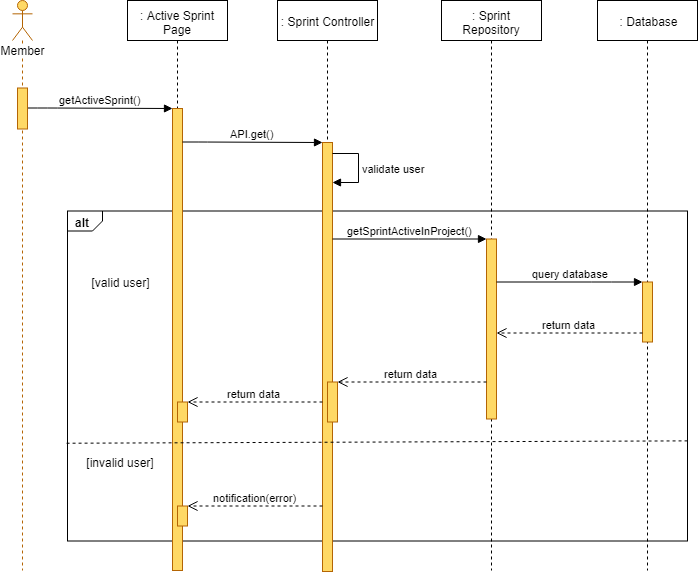

The diagram above was exported from draw.io. Its source (the exported page's mxGraphModel, read from the mxfile embedded in the PNG):
<mxGraphModel dx="1220" dy="634" grid="1" gridSize="10" guides="1" tooltips="1" connect="1" arrows="1" fold="1" page="1" pageScale="1" pageWidth="827" pageHeight="1169" math="0" shadow="0">
  <root>
    <mxCell id="0lwxKitDTsh98SVGRY9q-0" />
    <mxCell id="0lwxKitDTsh98SVGRY9q-1" parent="0lwxKitDTsh98SVGRY9q-0" />
    <mxCell id="0lwxKitDTsh98SVGRY9q-2" value="alt" style="strokeColor=inherit;fillColor=inherit;gradientColor=inherit;html=1;shape=mxgraph.sysml.package;labelX=35;fontStyle=1;align=left;verticalAlign=top;spacingLeft=5;spacingTop=-3;" parent="0lwxKitDTsh98SVGRY9q-1" vertex="1">
      <mxGeometry x="140" y="250.5" width="620" height="330" as="geometry" />
    </mxCell>
    <mxCell id="0lwxKitDTsh98SVGRY9q-3" value=": Active Sprint Page" style="shape=umlLifeline;perimeter=lifelinePerimeter;whiteSpace=wrap;html=1;container=1;collapsible=0;recursiveResize=0;outlineConnect=0;" parent="0lwxKitDTsh98SVGRY9q-1" vertex="1">
      <mxGeometry x="200" y="40" width="100" height="570" as="geometry" />
    </mxCell>
    <mxCell id="0lwxKitDTsh98SVGRY9q-4" value="" style="html=1;points=[];perimeter=orthogonalPerimeter;fillColor=#FFD966;strokeColor=#b46504;" parent="0lwxKitDTsh98SVGRY9q-3" vertex="1">
      <mxGeometry x="45" y="108" width="10" height="462" as="geometry" />
    </mxCell>
    <mxCell id="0lwxKitDTsh98SVGRY9q-5" value="" style="html=1;points=[];perimeter=orthogonalPerimeter;fillColor=#FFD966;strokeColor=#B46504;" parent="0lwxKitDTsh98SVGRY9q-3" vertex="1">
      <mxGeometry x="50" y="401.5" width="10" height="20" as="geometry" />
    </mxCell>
    <mxCell id="0lwxKitDTsh98SVGRY9q-6" value="" style="html=1;points=[];perimeter=orthogonalPerimeter;fillColor=#FFD966;strokeColor=#B46504;" parent="0lwxKitDTsh98SVGRY9q-3" vertex="1">
      <mxGeometry x="50" y="505.5" width="10" height="20" as="geometry" />
    </mxCell>
    <mxCell id="0lwxKitDTsh98SVGRY9q-7" value=": Sprint Controller" style="shape=umlLifeline;perimeter=lifelinePerimeter;whiteSpace=wrap;html=1;container=1;collapsible=0;recursiveResize=0;outlineConnect=0;" parent="0lwxKitDTsh98SVGRY9q-1" vertex="1">
      <mxGeometry x="350" y="40" width="100" height="571" as="geometry" />
    </mxCell>
    <mxCell id="0lwxKitDTsh98SVGRY9q-8" value="" style="html=1;points=[];perimeter=orthogonalPerimeter;fillColor=#FFD966;strokeColor=#b46504;" parent="0lwxKitDTsh98SVGRY9q-7" vertex="1">
      <mxGeometry x="45" y="142" width="10" height="429" as="geometry" />
    </mxCell>
    <mxCell id="0lwxKitDTsh98SVGRY9q-9" value="" style="html=1;points=[];perimeter=orthogonalPerimeter;fillColor=#FFD966;strokeColor=#b46504;" parent="0lwxKitDTsh98SVGRY9q-7" vertex="1">
      <mxGeometry x="50" y="381.5" width="10" height="40" as="geometry" />
    </mxCell>
    <mxCell id="0lwxKitDTsh98SVGRY9q-11" value="validate user" style="edgeStyle=orthogonalEdgeStyle;html=1;align=left;spacingLeft=2;endArrow=block;rounded=0;" parent="0lwxKitDTsh98SVGRY9q-7" source="0lwxKitDTsh98SVGRY9q-8" target="0lwxKitDTsh98SVGRY9q-8" edge="1">
      <mxGeometry relative="1" as="geometry">
        <mxPoint x="50" y="142.19047619047615" as="sourcePoint" />
        <Array as="points">
          <mxPoint x="81" y="152.5" />
          <mxPoint x="81" y="181.5" />
        </Array>
        <mxPoint x="50" y="173.1428571428571" as="targetPoint" />
      </mxGeometry>
    </mxCell>
    <mxCell id="0lwxKitDTsh98SVGRY9q-12" value=": Sprint Repository" style="shape=umlLifeline;perimeter=lifelinePerimeter;whiteSpace=wrap;html=1;container=1;collapsible=0;recursiveResize=0;outlineConnect=0;" parent="0lwxKitDTsh98SVGRY9q-1" vertex="1">
      <mxGeometry x="514" y="40" width="100" height="570" as="geometry" />
    </mxCell>
    <mxCell id="0lwxKitDTsh98SVGRY9q-13" value="" style="html=1;points=[];perimeter=orthogonalPerimeter;fillColor=#FFD966;strokeColor=#b46504;" parent="0lwxKitDTsh98SVGRY9q-12" vertex="1">
      <mxGeometry x="45" y="238.5" width="10" height="180" as="geometry" />
    </mxCell>
    <mxCell id="0lwxKitDTsh98SVGRY9q-14" value=": Database" style="shape=umlLifeline;perimeter=lifelinePerimeter;whiteSpace=wrap;html=1;container=1;collapsible=0;recursiveResize=0;outlineConnect=0;" parent="0lwxKitDTsh98SVGRY9q-1" vertex="1">
      <mxGeometry x="670" y="40" width="100" height="570" as="geometry" />
    </mxCell>
    <mxCell id="0lwxKitDTsh98SVGRY9q-15" value="" style="html=1;points=[];perimeter=orthogonalPerimeter;fillColor=#FFD966;strokeColor=#B46504;" parent="0lwxKitDTsh98SVGRY9q-14" vertex="1">
      <mxGeometry x="45" y="281.5" width="10" height="60" as="geometry" />
    </mxCell>
    <mxCell id="0lwxKitDTsh98SVGRY9q-16" value="getActiveSprint()" style="html=1;verticalAlign=bottom;endArrow=block;" parent="0lwxKitDTsh98SVGRY9q-1" source="0lwxKitDTsh98SVGRY9q-28" target="0lwxKitDTsh98SVGRY9q-4" edge="1">
      <mxGeometry width="80" relative="1" as="geometry">
        <mxPoint x="120" y="157.5" as="sourcePoint" />
        <mxPoint x="200" y="157.5" as="targetPoint" />
        <Array as="points">
          <mxPoint x="120" y="147.5" />
        </Array>
      </mxGeometry>
    </mxCell>
    <mxCell id="0lwxKitDTsh98SVGRY9q-17" value="API.get()" style="html=1;verticalAlign=bottom;endArrow=block;" parent="0lwxKitDTsh98SVGRY9q-1" target="0lwxKitDTsh98SVGRY9q-8" edge="1">
      <mxGeometry width="80" relative="1" as="geometry">
        <mxPoint x="255" y="181.4999999999999" as="sourcePoint" />
        <mxPoint x="395" y="171.5" as="targetPoint" />
        <Array as="points">
          <mxPoint x="270" y="181.5" />
        </Array>
      </mxGeometry>
    </mxCell>
    <mxCell id="0lwxKitDTsh98SVGRY9q-18" value="&lt;div&gt;&lt;span&gt;getSprintActiveInProject()&lt;/span&gt;&lt;/div&gt;" style="html=1;verticalAlign=bottom;endArrow=block;" parent="0lwxKitDTsh98SVGRY9q-1" source="0lwxKitDTsh98SVGRY9q-8" target="0lwxKitDTsh98SVGRY9q-13" edge="1">
      <mxGeometry width="80" relative="1" as="geometry">
        <mxPoint x="70" y="471.5" as="sourcePoint" />
        <mxPoint x="150" y="471.5" as="targetPoint" />
        <Array as="points">
          <mxPoint x="501" y="278.5" />
        </Array>
      </mxGeometry>
    </mxCell>
    <mxCell id="0lwxKitDTsh98SVGRY9q-19" value="query database" style="html=1;verticalAlign=bottom;endArrow=block;" parent="0lwxKitDTsh98SVGRY9q-1" source="0lwxKitDTsh98SVGRY9q-13" target="0lwxKitDTsh98SVGRY9q-15" edge="1">
      <mxGeometry width="80" relative="1" as="geometry">
        <mxPoint x="569" y="310.5" as="sourcePoint" />
        <mxPoint x="723" y="310.5" as="targetPoint" />
        <Array as="points">
          <mxPoint x="674" y="321.5" />
        </Array>
      </mxGeometry>
    </mxCell>
    <mxCell id="0lwxKitDTsh98SVGRY9q-20" value="return data" style="html=1;verticalAlign=bottom;endArrow=open;dashed=1;endSize=8;" parent="0lwxKitDTsh98SVGRY9q-1" source="0lwxKitDTsh98SVGRY9q-15" target="0lwxKitDTsh98SVGRY9q-13" edge="1">
      <mxGeometry relative="1" as="geometry">
        <mxPoint x="150" y="631.5" as="sourcePoint" />
        <mxPoint x="70" y="631.5" as="targetPoint" />
        <Array as="points">
          <mxPoint x="665" y="372.5" />
        </Array>
      </mxGeometry>
    </mxCell>
    <mxCell id="0lwxKitDTsh98SVGRY9q-21" value="return data" style="html=1;verticalAlign=bottom;endArrow=open;dashed=1;endSize=8;" parent="0lwxKitDTsh98SVGRY9q-1" source="0lwxKitDTsh98SVGRY9q-13" target="0lwxKitDTsh98SVGRY9q-9" edge="1">
      <mxGeometry relative="1" as="geometry">
        <mxPoint x="559" y="351.5" as="sourcePoint" />
        <mxPoint x="413" y="351.5" as="targetPoint" />
        <Array as="points">
          <mxPoint x="480" y="421.5" />
        </Array>
      </mxGeometry>
    </mxCell>
    <mxCell id="0lwxKitDTsh98SVGRY9q-22" value="[valid user]" style="text;html=1;strokeColor=none;fillColor=none;align=center;verticalAlign=middle;whiteSpace=wrap;rounded=0;" parent="0lwxKitDTsh98SVGRY9q-1" vertex="1">
      <mxGeometry x="157.5" y="311.5" width="70" height="20" as="geometry" />
    </mxCell>
    <mxCell id="0lwxKitDTsh98SVGRY9q-23" value="[invalid user]" style="text;html=1;strokeColor=none;fillColor=none;align=center;verticalAlign=middle;whiteSpace=wrap;rounded=0;" parent="0lwxKitDTsh98SVGRY9q-1" vertex="1">
      <mxGeometry x="150" y="491.5" width="85" height="20" as="geometry" />
    </mxCell>
    <mxCell id="0lwxKitDTsh98SVGRY9q-24" value="return data" style="html=1;verticalAlign=bottom;endArrow=open;dashed=1;endSize=8;" parent="0lwxKitDTsh98SVGRY9q-1" source="0lwxKitDTsh98SVGRY9q-8" target="0lwxKitDTsh98SVGRY9q-5" edge="1">
      <mxGeometry relative="1" as="geometry">
        <mxPoint x="389" y="401.5" as="sourcePoint" />
        <mxPoint x="235" y="401.5" as="targetPoint" />
        <Array as="points" />
      </mxGeometry>
    </mxCell>
    <mxCell id="0lwxKitDTsh98SVGRY9q-25" value="notification(error)" style="html=1;verticalAlign=bottom;endArrow=open;dashed=1;endSize=8;" parent="0lwxKitDTsh98SVGRY9q-1" target="0lwxKitDTsh98SVGRY9q-6" edge="1">
      <mxGeometry relative="1" as="geometry">
        <mxPoint x="395" y="545.5" as="sourcePoint" />
        <mxPoint x="258" y="492" as="targetPoint" />
        <Array as="points">
          <mxPoint x="375" y="545.5" />
          <mxPoint x="315" y="545.5" />
        </Array>
      </mxGeometry>
    </mxCell>
    <mxCell id="0lwxKitDTsh98SVGRY9q-26" value="" style="strokeColor=inherit;fillColor=inherit;gradientColor=inherit;endArrow=none;html=1;edgeStyle=none;dashed=1;exitX=0.999;exitY=0.663;exitDx=0;exitDy=0;exitPerimeter=0;entryX=-0.005;entryY=0.672;entryDx=0;entryDy=0;entryPerimeter=0;" parent="0lwxKitDTsh98SVGRY9q-1" edge="1">
      <mxGeometry relative="1" as="geometry">
        <mxPoint x="137.70588235294122" y="482.7352941176471" as="targetPoint" />
        <mxPoint x="760.0588235294117" y="480.3823529411766" as="sourcePoint" />
      </mxGeometry>
    </mxCell>
    <mxCell id="0lwxKitDTsh98SVGRY9q-27" value="Member" style="shape=umlLifeline;participant=umlActor;perimeter=lifelinePerimeter;whiteSpace=wrap;html=1;container=1;collapsible=0;recursiveResize=0;verticalAlign=top;spacingTop=36;labelBackgroundColor=#ffffff;outlineConnect=0;strokeColor=#B46504;fillColor=#FFD966;" parent="0lwxKitDTsh98SVGRY9q-1" vertex="1">
      <mxGeometry x="85" y="40" width="20" height="570" as="geometry" />
    </mxCell>
    <mxCell id="0lwxKitDTsh98SVGRY9q-28" value="" style="html=1;points=[];perimeter=orthogonalPerimeter;fillColor=#FFD966;strokeColor=#b46504;" parent="0lwxKitDTsh98SVGRY9q-1" vertex="1">
      <mxGeometry x="90" y="127.5" width="10" height="41" as="geometry" />
    </mxCell>
  </root>
</mxGraphModel>